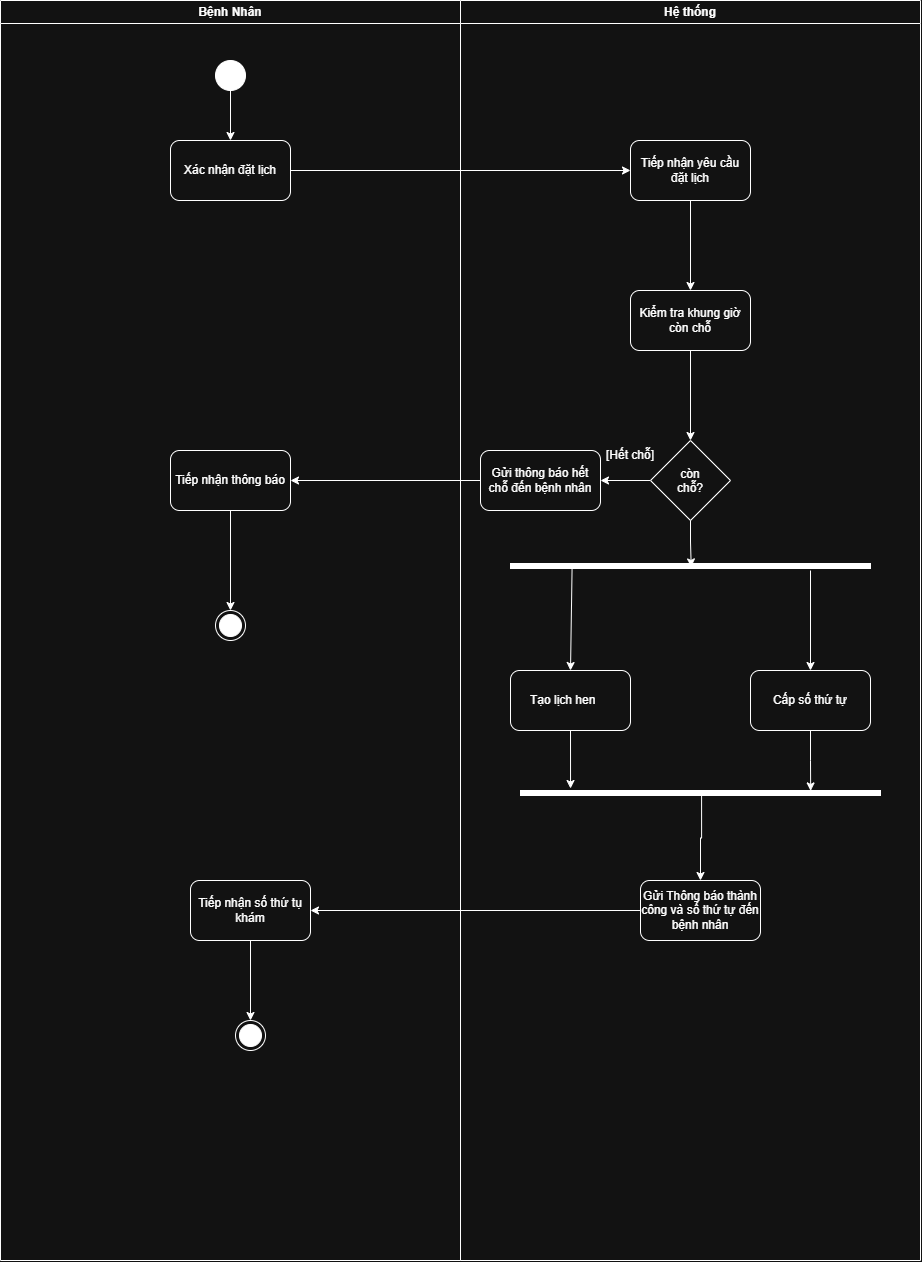

The diagram above was exported from draw.io. Its source (the exported page's mxGraphModel, read from the mxfile embedded in the PNG):
<mxGraphModel dx="1030" dy="626" grid="1" gridSize="10" guides="1" tooltips="1" connect="1" arrows="1" fold="1" page="1" pageScale="1" pageWidth="850" pageHeight="1100" math="0" shadow="0">
  <root>
    <mxCell id="0" />
    <mxCell id="1" parent="0" />
    <mxCell id="hjUObvz2U6dP4hgPh6i--1" parent="1" style="swimlane;whiteSpace=wrap;html=1;" value="Bệnh Nhân" vertex="1">
      <mxGeometry height="1260" width="460" x="20" y="100" as="geometry" />
    </mxCell>
    <mxCell id="hjUObvz2U6dP4hgPh6i--4" parent="hjUObvz2U6dP4hgPh6i--1" style="rounded=1;whiteSpace=wrap;html=1;" value="Xác nhận đặt lịch" vertex="1">
      <mxGeometry height="60" width="120" x="170" y="140" as="geometry" />
    </mxCell>
    <mxCell id="hjUObvz2U6dP4hgPh6i--6" edge="1" parent="hjUObvz2U6dP4hgPh6i--1" source="hjUObvz2U6dP4hgPh6i--5" style="edgeStyle=orthogonalEdgeStyle;rounded=0;orthogonalLoop=1;jettySize=auto;html=1;exitX=0.5;exitY=1;exitDx=0;exitDy=0;entryX=0.5;entryY=0;entryDx=0;entryDy=0;" target="hjUObvz2U6dP4hgPh6i--4">
      <mxGeometry relative="1" as="geometry" />
    </mxCell>
    <mxCell id="hjUObvz2U6dP4hgPh6i--5" parent="hjUObvz2U6dP4hgPh6i--1" style="ellipse;fillColor=strokeColor;html=1;" value="" vertex="1">
      <mxGeometry height="30" width="30" x="215" y="60" as="geometry" />
    </mxCell>
    <mxCell id="hjUObvz2U6dP4hgPh6i--20" edge="1" parent="hjUObvz2U6dP4hgPh6i--1" source="hjUObvz2U6dP4hgPh6i--16" style="edgeStyle=orthogonalEdgeStyle;rounded=0;orthogonalLoop=1;jettySize=auto;html=1;exitX=0.5;exitY=1;exitDx=0;exitDy=0;entryX=0.5;entryY=0;entryDx=0;entryDy=0;" target="hjUObvz2U6dP4hgPh6i--18">
      <mxGeometry relative="1" as="geometry" />
    </mxCell>
    <mxCell id="hjUObvz2U6dP4hgPh6i--16" parent="hjUObvz2U6dP4hgPh6i--1" style="rounded=1;whiteSpace=wrap;html=1;" value="Tiếp nhận thông báo" vertex="1">
      <mxGeometry height="60" width="120" x="170" y="450" as="geometry" />
    </mxCell>
    <mxCell id="hjUObvz2U6dP4hgPh6i--18" parent="hjUObvz2U6dP4hgPh6i--1" style="ellipse;html=1;shape=endState;fillColor=strokeColor;" value="" vertex="1">
      <mxGeometry height="30" width="30" x="215" y="610" as="geometry" />
    </mxCell>
    <mxCell id="hjUObvz2U6dP4hgPh6i--36" edge="1" parent="hjUObvz2U6dP4hgPh6i--1" source="hjUObvz2U6dP4hgPh6i--33" style="edgeStyle=orthogonalEdgeStyle;rounded=0;orthogonalLoop=1;jettySize=auto;html=1;exitX=0.5;exitY=1;exitDx=0;exitDy=0;entryX=0.5;entryY=0;entryDx=0;entryDy=0;" target="hjUObvz2U6dP4hgPh6i--35">
      <mxGeometry relative="1" as="geometry" />
    </mxCell>
    <mxCell id="hjUObvz2U6dP4hgPh6i--33" parent="hjUObvz2U6dP4hgPh6i--1" style="rounded=1;whiteSpace=wrap;html=1;" value="Tiếp nhận số thứ tụ khám" vertex="1">
      <mxGeometry height="60" width="120" x="190" y="880" as="geometry" />
    </mxCell>
    <mxCell id="hjUObvz2U6dP4hgPh6i--35" parent="hjUObvz2U6dP4hgPh6i--1" style="ellipse;html=1;shape=endState;fillColor=strokeColor;" value="" vertex="1">
      <mxGeometry height="30" width="30" x="235" y="1020" as="geometry" />
    </mxCell>
    <mxCell id="hjUObvz2U6dP4hgPh6i--3" parent="1" style="swimlane;whiteSpace=wrap;html=1;" value="Hệ thống" vertex="1">
      <mxGeometry height="1260" width="460" x="480" y="100" as="geometry" />
    </mxCell>
    <mxCell id="hjUObvz2U6dP4hgPh6i--10" edge="1" parent="hjUObvz2U6dP4hgPh6i--3" source="hjUObvz2U6dP4hgPh6i--7" style="edgeStyle=orthogonalEdgeStyle;rounded=0;orthogonalLoop=1;jettySize=auto;html=1;exitX=0.5;exitY=1;exitDx=0;exitDy=0;" target="hjUObvz2U6dP4hgPh6i--9">
      <mxGeometry relative="1" as="geometry" />
    </mxCell>
    <mxCell id="hjUObvz2U6dP4hgPh6i--7" parent="hjUObvz2U6dP4hgPh6i--3" style="rounded=1;whiteSpace=wrap;html=1;" value="Tiếp nhận yêu cầu đặt lịch" vertex="1">
      <mxGeometry height="60" width="120" x="170" y="140" as="geometry" />
    </mxCell>
    <mxCell id="hjUObvz2U6dP4hgPh6i--12" edge="1" parent="hjUObvz2U6dP4hgPh6i--3" source="hjUObvz2U6dP4hgPh6i--9" style="edgeStyle=orthogonalEdgeStyle;rounded=0;orthogonalLoop=1;jettySize=auto;html=1;exitX=0.5;exitY=1;exitDx=0;exitDy=0;entryX=0.5;entryY=0;entryDx=0;entryDy=0;" target="hjUObvz2U6dP4hgPh6i--11">
      <mxGeometry relative="1" as="geometry" />
    </mxCell>
    <mxCell id="hjUObvz2U6dP4hgPh6i--9" parent="hjUObvz2U6dP4hgPh6i--3" style="rounded=1;whiteSpace=wrap;html=1;" value="Kiểm tra khung giờ còn chỗ" vertex="1">
      <mxGeometry height="60" width="120" x="170" y="290" as="geometry" />
    </mxCell>
    <mxCell id="hjUObvz2U6dP4hgPh6i--14" edge="1" parent="hjUObvz2U6dP4hgPh6i--3" source="hjUObvz2U6dP4hgPh6i--11" style="edgeStyle=orthogonalEdgeStyle;rounded=0;orthogonalLoop=1;jettySize=auto;html=1;exitX=0;exitY=0.5;exitDx=0;exitDy=0;entryX=1;entryY=0.5;entryDx=0;entryDy=0;" target="hjUObvz2U6dP4hgPh6i--13">
      <mxGeometry relative="1" as="geometry" />
    </mxCell>
    <mxCell id="hjUObvz2U6dP4hgPh6i--11" parent="hjUObvz2U6dP4hgPh6i--3" style="rhombus;whiteSpace=wrap;html=1;shapeInside=1;" value="còn chỗ?" vertex="1">
      <mxGeometry height="80" width="80" x="190" y="440" as="geometry" />
    </mxCell>
    <mxCell id="hjUObvz2U6dP4hgPh6i--13" parent="hjUObvz2U6dP4hgPh6i--3" style="rounded=1;whiteSpace=wrap;html=1;" value="Gửi thông báo hết chỗ đến bệnh nhân" vertex="1">
      <mxGeometry height="60" width="120" x="20" y="450" as="geometry" />
    </mxCell>
    <mxCell id="hjUObvz2U6dP4hgPh6i--15" parent="hjUObvz2U6dP4hgPh6i--3" style="text;html=1;whiteSpace=wrap;strokeColor=none;fillColor=none;align=center;verticalAlign=middle;rounded=0;" value="[Hết chỗ]" vertex="1">
      <mxGeometry height="30" width="60" x="140" y="440" as="geometry" />
    </mxCell>
    <mxCell id="hjUObvz2U6dP4hgPh6i--21" parent="hjUObvz2U6dP4hgPh6i--3" style="rounded=1;whiteSpace=wrap;html=1;" value="Cấp số thứ tự" vertex="1">
      <mxGeometry height="60" width="120" x="290" y="670" as="geometry" />
    </mxCell>
    <mxCell id="hjUObvz2U6dP4hgPh6i--22" parent="hjUObvz2U6dP4hgPh6i--3" style="rounded=1;whiteSpace=wrap;html=1;" value="Tạo lịch hen&lt;span style=&quot;white-space: pre;&quot;&gt;&#09;&lt;/span&gt;" vertex="1">
      <mxGeometry height="60" width="120" x="50" y="670" as="geometry" />
    </mxCell>
    <mxCell id="hjUObvz2U6dP4hgPh6i--23" parent="hjUObvz2U6dP4hgPh6i--3" style="html=1;points=[];perimeter=orthogonalPerimeter;fillColor=strokeColor;rotation=90;" value="" vertex="1">
      <mxGeometry height="360" width="5" x="227.5" y="385.5" as="geometry" />
    </mxCell>
    <mxCell id="hjUObvz2U6dP4hgPh6i--25" edge="1" parent="hjUObvz2U6dP4hgPh6i--3" source="hjUObvz2U6dP4hgPh6i--11" style="edgeStyle=orthogonalEdgeStyle;rounded=0;orthogonalLoop=1;jettySize=auto;html=1;exitX=0.5;exitY=1;exitDx=0;exitDy=0;entryX=0.68;entryY=0.498;entryDx=0;entryDy=0;entryPerimeter=0;" target="hjUObvz2U6dP4hgPh6i--23">
      <mxGeometry relative="1" as="geometry" />
    </mxCell>
    <mxCell id="hjUObvz2U6dP4hgPh6i--26" edge="1" parent="hjUObvz2U6dP4hgPh6i--3" source="hjUObvz2U6dP4hgPh6i--23" style="endArrow=classic;html=1;rounded=0;entryX=0.5;entryY=0;entryDx=0;entryDy=0;exitX=1.16;exitY=0.829;exitDx=0;exitDy=0;exitPerimeter=0;" target="hjUObvz2U6dP4hgPh6i--22" value="">
      <mxGeometry height="50" relative="1" width="50" as="geometry">
        <mxPoint x="80" y="600" as="sourcePoint" />
        <mxPoint x="130" y="550" as="targetPoint" />
      </mxGeometry>
    </mxCell>
    <mxCell id="hjUObvz2U6dP4hgPh6i--27" edge="1" parent="hjUObvz2U6dP4hgPh6i--3" style="endArrow=classic;html=1;rounded=0;entryX=0.5;entryY=0;entryDx=0;entryDy=0;" target="hjUObvz2U6dP4hgPh6i--21" value="">
      <mxGeometry height="50" relative="1" width="50" as="geometry">
        <mxPoint x="350" y="570" as="sourcePoint" />
        <mxPoint x="340" y="671" as="targetPoint" />
      </mxGeometry>
    </mxCell>
    <mxCell id="hjUObvz2U6dP4hgPh6i--28" parent="hjUObvz2U6dP4hgPh6i--3" style="html=1;points=[];perimeter=orthogonalPerimeter;fillColor=strokeColor;rotation=90;" value="" vertex="1">
      <mxGeometry height="360" width="5" x="237.5" y="612.5" as="geometry" />
    </mxCell>
    <mxCell id="hjUObvz2U6dP4hgPh6i--29" edge="1" parent="hjUObvz2U6dP4hgPh6i--3" source="hjUObvz2U6dP4hgPh6i--22" style="edgeStyle=orthogonalEdgeStyle;rounded=0;orthogonalLoop=1;jettySize=auto;html=1;exitX=0.5;exitY=1;exitDx=0;exitDy=0;entryX=-0.4;entryY=0.861;entryDx=0;entryDy=0;entryPerimeter=0;" target="hjUObvz2U6dP4hgPh6i--28">
      <mxGeometry relative="1" as="geometry" />
    </mxCell>
    <mxCell id="hjUObvz2U6dP4hgPh6i--30" edge="1" parent="hjUObvz2U6dP4hgPh6i--3" source="hjUObvz2U6dP4hgPh6i--21" style="edgeStyle=orthogonalEdgeStyle;rounded=0;orthogonalLoop=1;jettySize=auto;html=1;exitX=0.5;exitY=1;exitDx=0;exitDy=0;entryX=0.08;entryY=0.194;entryDx=0;entryDy=0;entryPerimeter=0;" target="hjUObvz2U6dP4hgPh6i--28">
      <mxGeometry relative="1" as="geometry" />
    </mxCell>
    <mxCell id="hjUObvz2U6dP4hgPh6i--31" parent="hjUObvz2U6dP4hgPh6i--3" style="rounded=1;whiteSpace=wrap;html=1;" value="Gửi Thông báo thành công và số thứ tự đến bệnh nhân" vertex="1">
      <mxGeometry height="60" width="120" x="180" y="880" as="geometry" />
    </mxCell>
    <mxCell id="hjUObvz2U6dP4hgPh6i--32" edge="1" parent="hjUObvz2U6dP4hgPh6i--3" source="hjUObvz2U6dP4hgPh6i--28" style="edgeStyle=orthogonalEdgeStyle;rounded=0;orthogonalLoop=1;jettySize=auto;html=1;exitX=0.24;exitY=0.497;exitDx=0;exitDy=0;entryX=0.5;entryY=0;entryDx=0;entryDy=0;exitPerimeter=0;" target="hjUObvz2U6dP4hgPh6i--31">
      <mxGeometry relative="1" as="geometry">
        <mxPoint x="240" y="800" as="sourcePoint" />
        <mxPoint x="240" y="858" as="targetPoint" />
      </mxGeometry>
    </mxCell>
    <mxCell id="hjUObvz2U6dP4hgPh6i--8" edge="1" parent="1" source="hjUObvz2U6dP4hgPh6i--4" style="edgeStyle=orthogonalEdgeStyle;rounded=0;orthogonalLoop=1;jettySize=auto;html=1;exitX=1;exitY=0.5;exitDx=0;exitDy=0;entryX=0;entryY=0.5;entryDx=0;entryDy=0;" target="hjUObvz2U6dP4hgPh6i--7">
      <mxGeometry relative="1" as="geometry" />
    </mxCell>
    <mxCell id="hjUObvz2U6dP4hgPh6i--17" edge="1" parent="1" source="hjUObvz2U6dP4hgPh6i--13" style="edgeStyle=orthogonalEdgeStyle;rounded=0;orthogonalLoop=1;jettySize=auto;html=1;exitX=0;exitY=0.5;exitDx=0;exitDy=0;entryX=1;entryY=0.5;entryDx=0;entryDy=0;" target="hjUObvz2U6dP4hgPh6i--16">
      <mxGeometry relative="1" as="geometry" />
    </mxCell>
    <mxCell id="hjUObvz2U6dP4hgPh6i--34" edge="1" parent="1" source="hjUObvz2U6dP4hgPh6i--31" style="edgeStyle=orthogonalEdgeStyle;rounded=0;orthogonalLoop=1;jettySize=auto;html=1;exitX=0;exitY=0.5;exitDx=0;exitDy=0;entryX=1;entryY=0.5;entryDx=0;entryDy=0;" target="hjUObvz2U6dP4hgPh6i--33">
      <mxGeometry relative="1" as="geometry" />
    </mxCell>
  </root>
</mxGraphModel>